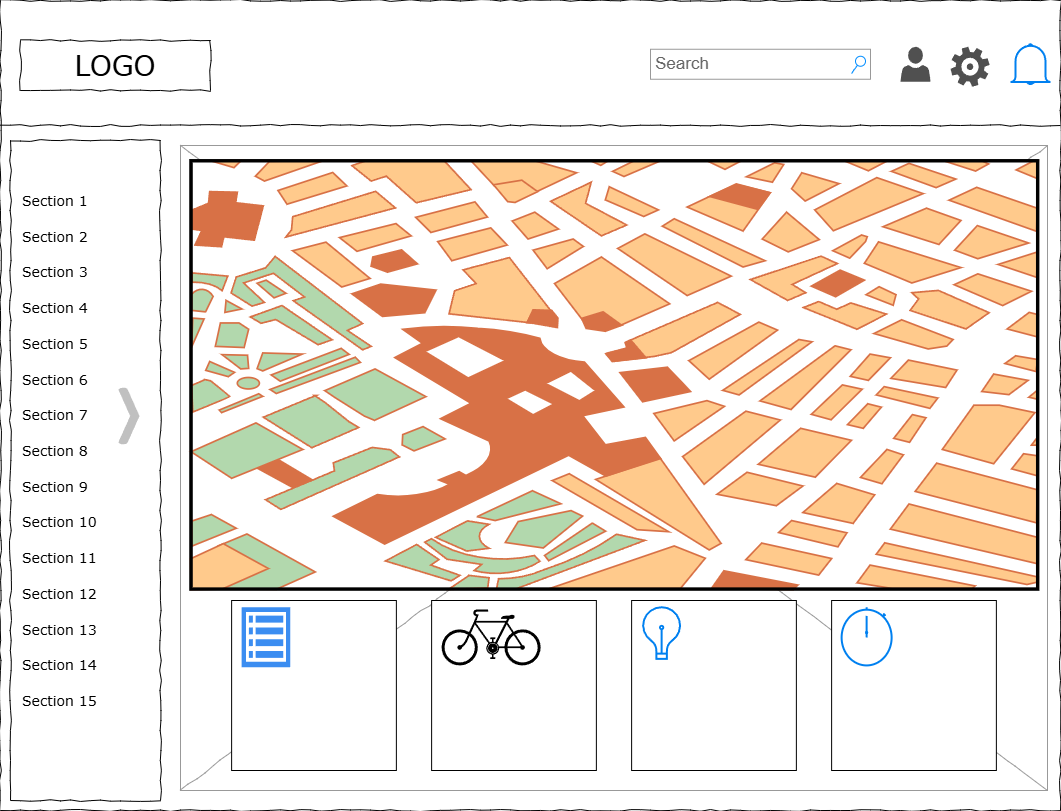

The diagram above was exported from draw.io. Its source (the exported page's mxGraphModel, read from the mxfile embedded in the PNG):
<mxGraphModel dx="2068" dy="1201" grid="1" gridSize="10" guides="1" tooltips="1" connect="1" arrows="1" fold="1" page="1" pageScale="1" pageWidth="1100" pageHeight="850" background="#ffffff" math="0" shadow="0">
  <root>
    <mxCell id="0" />
    <mxCell id="1" parent="0" />
    <mxCell id="677b7b8949515195-1" value="" style="whiteSpace=wrap;html=1;rounded=0;shadow=0;labelBackgroundColor=none;strokeColor=#000000;strokeWidth=1;fillColor=none;fontFamily=Verdana;fontSize=12;fontColor=#000000;align=center;comic=1;" parent="1" vertex="1">
      <mxGeometry x="20" y="20" width="1060" height="810" as="geometry" />
    </mxCell>
    <mxCell id="677b7b8949515195-2" value="LOGO" style="whiteSpace=wrap;html=1;rounded=0;shadow=0;labelBackgroundColor=none;strokeWidth=1;fontFamily=Verdana;fontSize=28;align=center;comic=1;" parent="1" vertex="1">
      <mxGeometry x="40" y="60" width="190" height="50" as="geometry" />
    </mxCell>
    <mxCell id="677b7b8949515195-3" value="Search" style="strokeWidth=1;shadow=0;dashed=0;align=center;html=1;shape=mxgraph.mockup.forms.searchBox;strokeColor=#999999;mainText=;strokeColor2=#008cff;fontColor=#666666;fontSize=17;align=left;spacingLeft=3;rounded=0;labelBackgroundColor=none;comic=1;" parent="1" vertex="1">
      <mxGeometry x="670" y="68.75" width="220" height="30" as="geometry" />
    </mxCell>
    <mxCell id="677b7b8949515195-8" value="" style="whiteSpace=wrap;html=1;rounded=0;shadow=0;labelBackgroundColor=none;strokeWidth=1;fillColor=none;fontFamily=Verdana;fontSize=12;align=center;comic=1;" parent="1" vertex="1">
      <mxGeometry x="30" y="160" width="150" height="660" as="geometry" />
    </mxCell>
    <mxCell id="677b7b8949515195-9" value="" style="line;strokeWidth=1;html=1;rounded=0;shadow=0;labelBackgroundColor=none;fillColor=none;fontFamily=Verdana;fontSize=14;fontColor=#000000;align=center;comic=1;" parent="1" vertex="1">
      <mxGeometry x="20" y="140" width="1060" height="10" as="geometry" />
    </mxCell>
    <mxCell id="677b7b8949515195-16" value="" style="verticalLabelPosition=bottom;shadow=0;dashed=0;align=center;html=1;verticalAlign=top;strokeWidth=1;shape=mxgraph.mockup.graphics.simpleIcon;strokeColor=#999999;rounded=0;labelBackgroundColor=none;fontFamily=Verdana;fontSize=14;fontColor=#000000;comic=1;" parent="1" vertex="1">
      <mxGeometry x="200" y="165" width="867" height="645" as="geometry" />
    </mxCell>
    <mxCell id="bSm-sdkeZ8o0sSEq35-q-2" value="" style="sketch=0;pointerEvents=1;shadow=0;dashed=0;html=1;strokeColor=none;labelPosition=center;verticalLabelPosition=bottom;verticalAlign=top;align=center;fillColor=#505050;shape=mxgraph.mscae.intune.account_portal" parent="1" vertex="1">
      <mxGeometry x="920" y="66.25" width="30" height="35" as="geometry" />
    </mxCell>
    <mxCell id="bSm-sdkeZ8o0sSEq35-q-3" value="" style="sketch=0;pointerEvents=1;shadow=0;dashed=0;html=1;strokeColor=none;fillColor=#505050;labelPosition=center;verticalLabelPosition=bottom;verticalAlign=top;outlineConnect=0;align=center;shape=mxgraph.office.concepts.settings_office_365;" parent="1" vertex="1">
      <mxGeometry x="970" y="66.25" width="39" height="40" as="geometry" />
    </mxCell>
    <mxCell id="bSm-sdkeZ8o0sSEq35-q-4" value="" style="html=1;verticalLabelPosition=bottom;align=center;labelBackgroundColor=#ffffff;verticalAlign=top;strokeWidth=2;strokeColor=#0080F0;shadow=0;dashed=0;shape=mxgraph.ios7.icons.bell;" parent="1" vertex="1">
      <mxGeometry x="1030" y="63.75" width="40" height="40" as="geometry" />
    </mxCell>
    <mxCell id="bSm-sdkeZ8o0sSEq35-q-5" value="" style="group" parent="1" vertex="1" connectable="0">
      <mxGeometry x="40" y="210" width="207" height="520" as="geometry" />
    </mxCell>
    <mxCell id="677b7b8949515195-27" value="Section 1" style="text;html=1;points=[];align=left;verticalAlign=top;spacingTop=-4;fontSize=14;fontFamily=Verdana" parent="bSm-sdkeZ8o0sSEq35-q-5" vertex="1">
      <mxGeometry width="170" height="20" as="geometry" />
    </mxCell>
    <mxCell id="677b7b8949515195-28" value="Section 2" style="text;html=1;points=[];align=left;verticalAlign=top;spacingTop=-4;fontSize=14;fontFamily=Verdana" parent="bSm-sdkeZ8o0sSEq35-q-5" vertex="1">
      <mxGeometry y="36" width="170" height="20" as="geometry" />
    </mxCell>
    <mxCell id="677b7b8949515195-29" value="Section 3" style="text;html=1;points=[];align=left;verticalAlign=top;spacingTop=-4;fontSize=14;fontFamily=Verdana" parent="bSm-sdkeZ8o0sSEq35-q-5" vertex="1">
      <mxGeometry y="71" width="170" height="20" as="geometry" />
    </mxCell>
    <mxCell id="677b7b8949515195-30" value="Section 4" style="text;html=1;points=[];align=left;verticalAlign=top;spacingTop=-4;fontSize=14;fontFamily=Verdana" parent="bSm-sdkeZ8o0sSEq35-q-5" vertex="1">
      <mxGeometry y="107" width="170" height="20" as="geometry" />
    </mxCell>
    <mxCell id="677b7b8949515195-31" value="Section 7" style="text;html=1;points=[];align=left;verticalAlign=top;spacingTop=-4;fontSize=14;fontFamily=Verdana" parent="bSm-sdkeZ8o0sSEq35-q-5" vertex="1">
      <mxGeometry y="214" width="170" height="20" as="geometry" />
    </mxCell>
    <mxCell id="677b7b8949515195-32" value="Section 8" style="text;html=1;points=[];align=left;verticalAlign=top;spacingTop=-4;fontSize=14;fontFamily=Verdana" parent="bSm-sdkeZ8o0sSEq35-q-5" vertex="1">
      <mxGeometry y="250" width="170" height="20" as="geometry" />
    </mxCell>
    <mxCell id="677b7b8949515195-33" value="Section 9" style="text;html=1;points=[];align=left;verticalAlign=top;spacingTop=-4;fontSize=14;fontFamily=Verdana" parent="bSm-sdkeZ8o0sSEq35-q-5" vertex="1">
      <mxGeometry y="286" width="170" height="20" as="geometry" />
    </mxCell>
    <mxCell id="677b7b8949515195-34" value="Section 10" style="text;html=1;points=[];align=left;verticalAlign=top;spacingTop=-4;fontSize=14;fontFamily=Verdana" parent="bSm-sdkeZ8o0sSEq35-q-5" vertex="1">
      <mxGeometry y="321" width="170" height="20" as="geometry" />
    </mxCell>
    <mxCell id="677b7b8949515195-35" value="Section 11" style="text;html=1;points=[];align=left;verticalAlign=top;spacingTop=-4;fontSize=14;fontFamily=Verdana" parent="bSm-sdkeZ8o0sSEq35-q-5" vertex="1">
      <mxGeometry y="357" width="170" height="20" as="geometry" />
    </mxCell>
    <mxCell id="677b7b8949515195-36" value="Section 12" style="text;html=1;points=[];align=left;verticalAlign=top;spacingTop=-4;fontSize=14;fontFamily=Verdana" parent="bSm-sdkeZ8o0sSEq35-q-5" vertex="1">
      <mxGeometry y="393" width="170" height="20" as="geometry" />
    </mxCell>
    <mxCell id="677b7b8949515195-37" value="Section 13" style="text;html=1;points=[];align=left;verticalAlign=top;spacingTop=-4;fontSize=14;fontFamily=Verdana" parent="bSm-sdkeZ8o0sSEq35-q-5" vertex="1">
      <mxGeometry y="429" width="170" height="20" as="geometry" />
    </mxCell>
    <mxCell id="677b7b8949515195-38" value="Section 14" style="text;html=1;points=[];align=left;verticalAlign=top;spacingTop=-4;fontSize=14;fontFamily=Verdana" parent="bSm-sdkeZ8o0sSEq35-q-5" vertex="1">
      <mxGeometry y="464" width="170" height="20" as="geometry" />
    </mxCell>
    <mxCell id="677b7b8949515195-39" value="Section 5" style="text;html=1;points=[];align=left;verticalAlign=top;spacingTop=-4;fontSize=14;fontFamily=Verdana" parent="bSm-sdkeZ8o0sSEq35-q-5" vertex="1">
      <mxGeometry y="143" width="170" height="20" as="geometry" />
    </mxCell>
    <mxCell id="677b7b8949515195-40" value="Section 6" style="text;html=1;points=[];align=left;verticalAlign=top;spacingTop=-4;fontSize=14;fontFamily=Verdana" parent="bSm-sdkeZ8o0sSEq35-q-5" vertex="1">
      <mxGeometry y="179" width="170" height="20" as="geometry" />
    </mxCell>
    <mxCell id="677b7b8949515195-41" value="Section 15" style="text;html=1;points=[];align=left;verticalAlign=top;spacingTop=-4;fontSize=14;fontFamily=Verdana" parent="bSm-sdkeZ8o0sSEq35-q-5" vertex="1">
      <mxGeometry y="500" width="170" height="20" as="geometry" />
    </mxCell>
    <mxCell id="bSm-sdkeZ8o0sSEq35-q-6" value="" style="html=1;verticalLabelPosition=bottom;labelBackgroundColor=#ffffff;verticalAlign=top;shadow=0;dashed=0;strokeWidth=2;shape=mxgraph.ios7.misc.expand;fillColor=#c0c0c0;rotation=90;" parent="bSm-sdkeZ8o0sSEq35-q-5" vertex="1">
      <mxGeometry x="80" y="215" width="57" height="21" as="geometry" />
    </mxCell>
    <mxCell id="bSm-sdkeZ8o0sSEq35-q-8" value="" style="verticalLabelPosition=bottom;shadow=0;dashed=0;align=center;html=1;verticalAlign=top;strokeWidth=1;shape=mxgraph.mockup.misc.map;" parent="1" vertex="1">
      <mxGeometry x="210" y="180" width="850" height="430" as="geometry" />
    </mxCell>
    <mxCell id="bSm-sdkeZ8o0sSEq35-q-16" value="" style="rounded=0;whiteSpace=wrap;html=1;" parent="1" vertex="1">
      <mxGeometry x="451.12" y="620" width="164.75" height="170" as="geometry" />
    </mxCell>
    <mxCell id="bSm-sdkeZ8o0sSEq35-q-17" value="" style="rounded=0;whiteSpace=wrap;html=1;" parent="1" vertex="1">
      <mxGeometry x="651.12" y="620" width="164.75" height="170" as="geometry" />
    </mxCell>
    <mxCell id="bSm-sdkeZ8o0sSEq35-q-18" value="" style="rounded=0;whiteSpace=wrap;html=1;" parent="1" vertex="1">
      <mxGeometry x="251.12" y="620" width="164.75" height="170" as="geometry" />
    </mxCell>
    <mxCell id="bSm-sdkeZ8o0sSEq35-q-19" value="" style="rounded=0;whiteSpace=wrap;html=1;" parent="1" vertex="1">
      <mxGeometry x="851.12" y="620" width="164.75" height="170" as="geometry" />
    </mxCell>
    <mxCell id="bSm-sdkeZ8o0sSEq35-q-9" value="" style="html=1;verticalLabelPosition=bottom;align=center;labelBackgroundColor=#ffffff;verticalAlign=top;strokeWidth=2;strokeColor=#0080F0;shadow=0;dashed=0;shape=mxgraph.ios7.icons.stopwatch;" parent="1" vertex="1">
      <mxGeometry x="861.12" y="626.72" width="50" height="58.2" as="geometry" />
    </mxCell>
    <mxCell id="bSm-sdkeZ8o0sSEq35-q-20" value="" style="html=1;verticalLabelPosition=bottom;align=center;labelBackgroundColor=#ffffff;verticalAlign=top;strokeWidth=2;strokeColor=#0080F0;shadow=0;dashed=0;shape=mxgraph.ios7.icons.lightbulb;" parent="1" vertex="1">
      <mxGeometry x="661.12" y="626.72" width="40" height="51.65" as="geometry" />
    </mxCell>
    <mxCell id="bSm-sdkeZ8o0sSEq35-q-22" value="" style="sketch=0;html=1;aspect=fixed;strokeColor=none;shadow=0;fillColor=#3B8DF1;verticalAlign=top;labelPosition=center;verticalLabelPosition=bottom;shape=mxgraph.gcp2.view_list" parent="1" vertex="1">
      <mxGeometry x="261.12" y="626.72" width="48.6" height="60" as="geometry" />
    </mxCell>
    <mxCell id="bSm-sdkeZ8o0sSEq35-q-25" value="" style="shape=mxgraph.signs.transportation.bicycle_2;html=1;pointerEvents=1;fillColor=#000000;strokeColor=none;verticalLabelPosition=bottom;verticalAlign=top;align=center;" parent="1" vertex="1">
      <mxGeometry x="461.12" y="628.9200000000001" width="99" height="56" as="geometry" />
    </mxCell>
  </root>
</mxGraphModel>